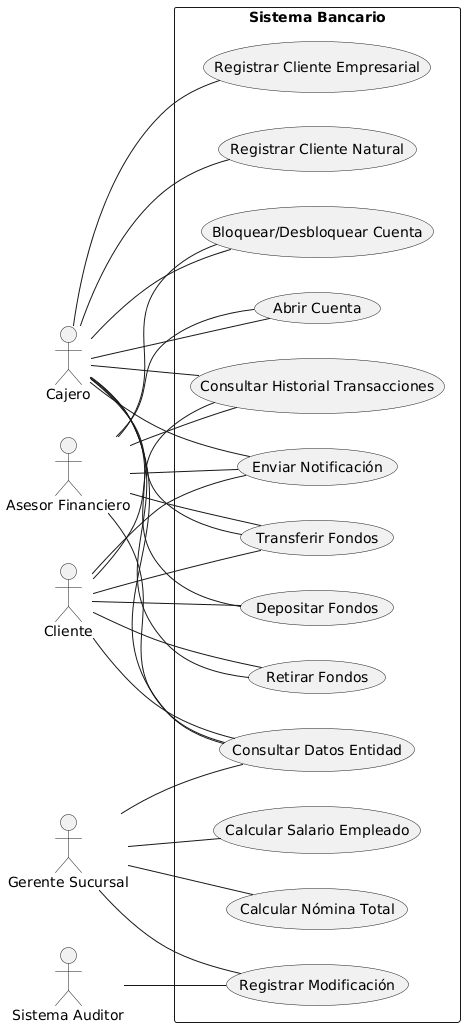

The diagram above was rendered by PlantUML. Its source (embedded in the PNG):
@startuml
left to right direction

' Actores
actor Cajero
actor "Asesor Financiero" as Asesor
actor "Gerente Sucursal" as Gerente
actor Cliente
actor "Sistema Auditor" as Auditor

' Casos de Uso
rectangle "Sistema Bancario" {
    usecase "Registrar Cliente Natural" as UC_RegNat
    usecase "Registrar Cliente Empresarial" as UC_RegEmp
    usecase "Abrir Cuenta" as UC_AbrirCuenta
    usecase "Depositar Fondos" as UC_Depositar
    usecase "Retirar Fondos" as UC_Retirar
    usecase "Transferir Fondos" as UC_Transferir
    usecase "Consultar Historial Transacciones" as UC_Historial
    usecase "Calcular Salario Empleado" as UC_CalcSalario
    usecase "Calcular Nómina Total" as UC_Nomina
    usecase "Bloquear/Desbloquear Cuenta" as UC_BloqDesc
    usecase "Registrar Modificación" as UC_RegMod
    usecase "Consultar Datos Entidad" as UC_Consultar
    usecase "Enviar Notificación" as UC_Notificar
}

' Relaciones Actor -> Caso de Uso
Cajero -- UC_RegNat
Cajero -- UC_RegEmp
Cajero -- UC_AbrirCuenta
Cajero -- UC_Depositar
Cajero -- UC_Retirar
Cajero -- UC_Transferir
Cajero -- UC_Historial
Cajero -- UC_BloqDesc
Cajero -- UC_Consultar
Cajero -- UC_Notificar

Asesor -- UC_AbrirCuenta
Asesor -- UC_Transferir
Asesor -- UC_Historial
Asesor -- UC_BloqDesc
Asesor -- UC_Consultar
Asesor -- UC_Notificar

Gerente -- UC_CalcSalario
Gerente -- UC_Nomina
Gerente -- UC_Consultar
Gerente -- UC_RegMod

Cliente -- UC_Historial
Cliente -- UC_Depositar
Cliente -- UC_Retirar
Cliente -- UC_Transferir
Cliente -- UC_Consultar
Cliente -- UC_Notificar

Auditor -- UC_RegMod

' Relaciones entre Casos de Uso (opcional, si aplica)
' UC_AbrirCuenta ..> UC_RegNat : include
' UC_AbrirCuenta ..> UC_RegEmp : include
' UC_Transferir ..> UC_Retirar : include
' UC_Transferir ..> UC_Depositar : include
@enduml